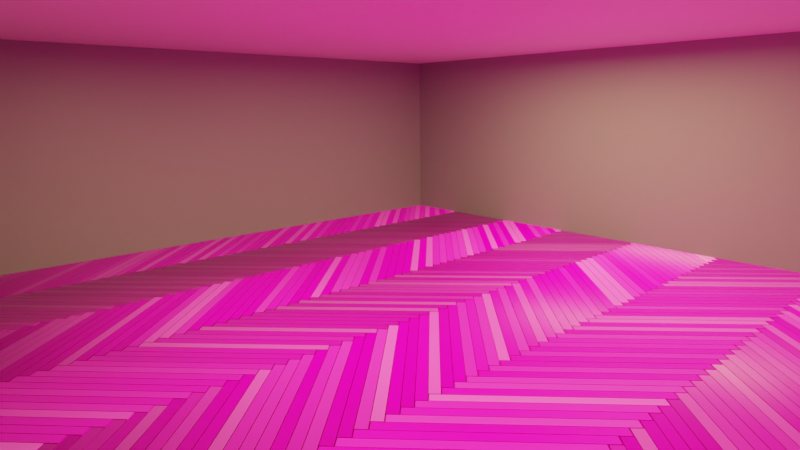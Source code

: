 # Source: Herringbone.blend  (saved by Blender 3.3.0; exported with 4.5.12 LTS)
import bpy
from mathutils import Matrix  # noqa: F401  (used for matrix-valued properties, if any)

bpy.ops.wm.read_factory_settings(use_empty=True)
scene = bpy.context.scene
scene.name = 'Scene'

# ---- collections
col_collection = bpy.data.collections.new('Collection'); scene.collection.children.link(col_collection)

# ---- images (referenced by path relative to the original .blend; pixels are not part of the script)
import os
ASSET_DIR = os.environ.get("B2B_ASSET_DIR", "")  # directory of the original .blend (textures are referenced by path, not embedded)
HERE = os.path.dirname(os.path.abspath(__file__))  # packed textures are extracted next to this script under _unpacked/

def load_image(name, relpath, width, height, colorspace="sRGB"):
    """Load a texture the original file referenced (path relative to the .blend, or extracted next to this script)."""
    p = next((c for c in (os.path.join(HERE, relpath), os.path.join(ASSET_DIR, relpath)) if relpath and os.path.exists(c)), "")
    if p:
        img = bpy.data.images.load(p, check_existing=True)
        img.name = name
    else:  # same state as the original file: an image datablock whose file is absent (Cycles renders it pink)
        img = bpy.data.images.new(name, width, height)
        img.source = "FILE"
        img.filepath = "//" + (relpath or name)
    img.colorspace_settings.name = colorspace
    return img
img_kitchen_wood_diff_4k_jpg = load_image('kitchen_wood_diff_4k.jpg', 'kitchen_wood_diff_4k.jpg', 1024, 1024, 'sRGB')
img_kitchen_wood_rough_4k_jpg = load_image('kitchen_wood_rough_4k.jpg', 'kitchen_wood_rough_4k.jpg', 1024, 1024, 'Non-Color')
img_kitchen_wood_nor_gl_4k_exr = load_image('kitchen_wood_nor_gl_4k.exr', 'kitchen_wood_nor_gl_4k.exr', 1024, 1024, 'Non-Color')

# ---- materials (node trees are filled in below, after node groups)
mat_material = bpy.data.materials.new('Material')
mat_material.alpha_threshold = 0.0
mat_material.line_color = (0.0, 0.0, 0.0, 1.0)
mat_material_001 = bpy.data.materials.new('Material.001')
mat_material_002 = bpy.data.materials.new('Material.002')

# ---- node groups
ng_nodegroup = bpy.data.node_groups.new('NodeGroup', 'GeometryNodeTree')
_s = ng_nodegroup.interface.new_socket(name='Geometry', in_out='OUTPUT', socket_type='NodeSocketGeometry')
_s = ng_nodegroup.interface.new_socket(name='Plank Width', in_out='INPUT', socket_type='NodeSocketFloat')
_s.min_value = -1e+04
_s.max_value = 1e+04
_s = ng_nodegroup.interface.new_socket(name='Plank Length', in_out='INPUT', socket_type='NodeSocketFloat')
_s.min_value = -1e+04
_s.max_value = 1e+04
_s = ng_nodegroup.interface.new_socket(name='Plank Height', in_out='INPUT', socket_type='NodeSocketFloat')
_s.default_value = 0.07
_s.min_value = -1e+04
_s.max_value = 1e+04
_s = ng_nodegroup.interface.new_socket(name='Bevel Width', in_out='INPUT', socket_type='NodeSocketFloat')
_s.default_value = 0.9
_s.min_value = 0.0
_s = ng_nodegroup.interface.new_socket(name='Bevel Length', in_out='INPUT', socket_type='NodeSocketFloat')
_s.default_value = 0.98
_s.min_value = 0.0
_s = ng_nodegroup.interface.new_socket(name='Bevel Height', in_out='INPUT', socket_type='NodeSocketFloat')
_s.default_value = 0.06
ng_nodegroup.is_modifier = True
_N = ng_nodegroup.nodes; _L = ng_nodegroup.links
n0 = _N.new('GeometryNodeStoreNamedAttribute'); n0.name = 'Store Named Attribute'; n0.location = (69, 279)
n0.data_type = 'FLOAT_VECTOR'
n0.domain = 'CORNER'
n0.inputs[2].default_value = 'uv_map'
n1 = _N.new('ShaderNodeCombineXYZ'); n1.name = 'Combine XYZ.001'; n1.location = (-239, 269)
n2 = _N.new('ShaderNodeMath'); n2.name = 'Math.001'; n2.location = (10, 78)
n3 = _N.new('ShaderNodeMath'); n3.name = 'Math'; n3.location = (-210, 71)
n3.operation = 'DIVIDE'
n3.inputs[1].default_value = -2.0
n4 = _N.new('NodeGroupInput'); n4.name = 'Group Input'; n4.location = (-586, 59)
n5 = _N.new('ShaderNodeMath'); n5.name = 'Math.002'; n5.location = (-213, -98)
n5.operation = 'DIVIDE'
n5.inputs[1].default_value = 2.0
n6 = _N.new('GeometryNodeInputIndex'); n6.name = 'Index'; n6.location = (-88, 393)
n7 = _N.new('FunctionNodeCompare'); n7.name = 'Compare'; n7.location = (112, 466)
n7.operation = 'EQUAL'
n7.data_type = 'INT'
n7.inputs[3].default_value = 2
n7.inputs[6].default_value = (0.0, 0.0, 0.0, 0.0)
n7.inputs[7].default_value = (0.0, 0.0, 0.0, 0.0)
n8 = _N.new('ShaderNodeCombineXYZ'); n8.name = 'Combine XYZ.002'; n8.location = (482, 65)
n9 = _N.new('GeometryNodeMeshCube'); n9.name = 'Cube.001'; n9.location = (44, 279)
n10 = _N.new('NodeGroupOutput'); n10.name = 'Group Output'; n10.location = (1200, 186)
n11 = _N.new('GeometryNodeTransform'); n11.name = 'Transform'; n11.location = (990, 223)
n12 = _N.new('GeometryNodeScaleElements'); n12.name = 'Scale Elements'; n12.location = (550, 403)
n12.scale_mode = 'SINGLE_AXIS'
n13 = _N.new('GeometryNodeScaleElements'); n13.name = 'Scale Elements.001'; n13.location = (770, 409)
n13.scale_mode = 'SINGLE_AXIS'
n13.inputs[4].default_value = (0.0, 1.0, 0.0)
n14 = _N.new('GeometryNodeExtrudeMesh'); n14.name = 'Extrude Mesh'; n14.location = (330, 385)
_L.new(n11.outputs[0], n10.inputs[0])
_L.new(n4.outputs[0], n1.inputs[0])
_L.new(n4.outputs[1], n1.inputs[1])
_L.new(n1.outputs[0], n9.inputs[0])
_L.new(n13.outputs[0], n11.inputs[0])
_L.new(n8.outputs[0], n11.inputs[1])
_L.new(n2.outputs[0], n8.inputs[1])
_L.new(n3.outputs[0], n2.inputs[0])
_L.new(n5.outputs[0], n2.inputs[1])
_L.new(n4.outputs[0], n5.inputs[0])
_L.new(n4.outputs[1], n3.inputs[0])
_L.new(n4.outputs[2], n1.inputs[2])
_L.new(n0.outputs[0], n14.inputs[0])
_L.new(n6.outputs[0], n7.inputs[2])
_L.new(n7.outputs[0], n14.inputs[1])
_L.new(n14.outputs[0], n12.inputs[0])
_L.new(n14.outputs[1], n12.inputs[1])
_L.new(n12.outputs[0], n13.inputs[0])
_L.new(n14.outputs[1], n13.inputs[1])
_L.new(n4.outputs[3], n12.inputs[2])
_L.new(n4.outputs[4], n13.inputs[2])
_L.new(n4.outputs[5], n14.inputs[3])
_L.new(n9.outputs[0], n0.inputs[0])
_L.new(n9.outputs[1], n0.inputs[3])
n10.is_active_output = True
ng_herringbone_parquet = bpy.data.node_groups.new('Herringbone Parquet', 'GeometryNodeTree')
_s = ng_herringbone_parquet.interface.new_socket(name='Geometry', in_out='OUTPUT', socket_type='NodeSocketGeometry')
_s = ng_herringbone_parquet.interface.new_socket(name='Columns (Pairs)', in_out='INPUT', socket_type='NodeSocketInt')
_s.default_value = 5
_s.min_value = 2
_s.max_value = 1000
_s = ng_herringbone_parquet.interface.new_socket(name='Rows', in_out='INPUT', socket_type='NodeSocketInt')
_s.default_value = 5
_s.min_value = 2
_s.max_value = 1000
_s = ng_herringbone_parquet.interface.new_socket(name='Plank Width', in_out='INPUT', socket_type='NodeSocketFloat')
_s.min_value = -1e+04
_s.max_value = 1e+04
_s = ng_herringbone_parquet.interface.new_socket(name='Plank Length', in_out='INPUT', socket_type='NodeSocketFloat')
_s.min_value = -1e+04
_s.max_value = 1e+04
_s = ng_herringbone_parquet.interface.new_socket(name='Plank Depth', in_out='INPUT', socket_type='NodeSocketFloat')
_s.default_value = 0.07
_s.min_value = -1e+04
_s.max_value = 1e+04
_s = ng_herringbone_parquet.interface.new_socket(name='Bevel on Width', in_out='INPUT', socket_type='NodeSocketFloat')
_s.default_value = 0.9
_s.min_value = 0.0
_s = ng_herringbone_parquet.interface.new_socket(name='Bevel on Length', in_out='INPUT', socket_type='NodeSocketFloat')
_s.default_value = 0.98
_s.min_value = 0.0
_s = ng_herringbone_parquet.interface.new_socket(name='Bevel Depth', in_out='INPUT', socket_type='NodeSocketFloat')
_s.default_value = 0.06
ng_herringbone_parquet.is_modifier = True
_N = ng_herringbone_parquet.nodes; _L = ng_herringbone_parquet.links
n0 = _N.new('GeometryNodeStoreNamedAttribute'); n0.name = 'Store Named Attribute.001'; n0.location = (507, -428)
n0.data_type = 'FLOAT_VECTOR'
n0.domain = 'CORNER'
n0.inputs[2].default_value = 'uv_map'
n1 = _N.new('GeometryNodeStoreNamedAttribute'); n1.name = 'Store Named Attribute'; n1.location = (301, 638)
n1.data_type = 'FLOAT_VECTOR'
n1.domain = 'CORNER'
n1.inputs[2].default_value = 'uv_map'
n2 = _N.new('GeometryNodeMeshGrid'); n2.name = 'Grid.002'; n2.location = (276, 638)
n3 = _N.new('GeometryNodeJoinGeometry'); n3.name = 'Join Geometry'; n3.location = (1553, 0)
n3.width = 152
n3.hide = True
n4 = _N.new('GeometryNodeTransform'); n4.name = 'Transform'; n4.location = (820, 576)
n5 = _N.new('ShaderNodeCombineXYZ'); n5.name = 'Combine XYZ'; n5.location = (639, 483)
n6 = _N.new('ShaderNodeMath'); n6.name = 'Math.003'; n6.location = (-234, 431)
n6.operation = 'MULTIPLY'
n7 = _N.new('NodeGroupInput'); n7.name = 'Group Input'; n7.location = (-1753, 0)
n8 = _N.new('GeometryNodeGroup'); n8.name = 'Group'; n8.location = (212, -13)
n8.node_tree = ng_nodegroup
n9 = _N.new('GeometryNodeTransform'); n9.name = 'Transform.001'; n9.location = (958, -333)
n9.hide = True
n10 = _N.new('GeometryNodeMeshGrid'); n10.name = 'Grid.001'; n10.location = (482, -428)
n11 = _N.new('NodeReroute'); n11.name = 'Reroute.005'; n11.location = (199, -929)
n11.width = 16
n11.socket_idname = 'NodeSocketInt'
n12 = _N.new('ShaderNodeMath'); n12.name = 'Math.005'; n12.location = (-109, -613)
n12.operation = 'MULTIPLY'
n13 = _N.new('ShaderNodeMath'); n13.name = 'Math.001'; n13.location = (-302, -739)
n13.operation = 'SUBTRACT'
n13.inputs[1].default_value = 1.0
n14 = _N.new('ShaderNodeMath'); n14.name = 'Math.011'; n14.location = (100, -589)
n14.operation = 'MULTIPLY'
n14.inputs[1].default_value = 1.414
n15 = _N.new('ShaderNodeMath'); n15.name = 'Math.004'; n15.location = (-89, -357)
n15.operation = 'MULTIPLY'
n16 = _N.new('ShaderNodeMath'); n16.name = 'Math.014'; n16.location = (-416, -475)
n16.operation = 'MULTIPLY'
n16.inputs[1].default_value = 1.414
n17 = _N.new('ShaderNodeMath'); n17.name = 'Math.015'; n17.location = (-417, -304)
n17.operation = 'SUBTRACT'
n17.inputs[1].default_value = 1.0
n18 = _N.new('NodeReroute'); n18.name = 'Reroute.011'; n18.location = (-1340, -589)
n18.width = 16
n18.socket_idname = 'NodeSocketFloat'
n19 = _N.new('NodeReroute'); n19.name = 'Reroute.008'; n19.location = (-1461, -56)
n19.width = 16
n19.socket_idname = 'NodeSocketInt'
n20 = _N.new('NodeReroute'); n20.name = 'Reroute.012'; n20.location = (-1287, -553)
n20.width = 16
n20.socket_idname = 'NodeSocketFloat'
n21 = _N.new('NodeReroute'); n21.name = 'Reroute.010'; n21.location = (-1433, -79)
n21.width = 16
n21.socket_idname = 'NodeSocketFloat'
n22 = _N.new('NodeReroute'); n22.name = 'Reroute.009'; n22.location = (-1458, -100)
n22.width = 16
n22.socket_idname = 'NodeSocketFloat'
n23 = _N.new('NodeReroute'); n23.name = 'Reroute.013'; n23.location = (-1117, -101)
n23.width = 16
n23.socket_idname = 'NodeSocketFloat'
n24 = _N.new('NodeReroute'); n24.name = 'Reroute.015'; n24.location = (-894, -78)
n24.width = 16
n24.socket_idname = 'NodeSocketFloat'
n25 = _N.new('NodeReroute'); n25.name = 'Reroute.007'; n25.location = (-1369, -33)
n25.width = 16
n25.socket_idname = 'NodeSocketInt'
n26 = _N.new('NodeReroute'); n26.name = 'Reroute.014'; n26.location = (-1211, -414)
n26.width = 16
n26.socket_idname = 'NodeSocketInt'
n27 = _N.new('NodeReroute'); n27.name = 'Reroute.003'; n27.location = (-1010, -928)
n27.width = 16
n27.socket_idname = 'NodeSocketInt'
n28 = _N.new('NodeReroute'); n28.name = 'Reroute.016'; n28.location = (-752, -955)
n28.width = 16
n28.socket_idname = 'NodeSocketInt'
n29 = _N.new('NodeReroute'); n29.name = 'Reroute.004'; n29.location = (213, -956)
n29.width = 16
n29.socket_idname = 'NodeSocketInt'
n30 = _N.new('NodeReroute'); n30.name = 'Reroute'; n30.location = (-1309, -54)
n30.width = 16
n30.socket_idname = 'NodeSocketInt'
n31 = _N.new('NodeReroute'); n31.name = 'Reroute.002'; n31.location = (-936, -851)
n31.width = 16
n31.socket_idname = 'NodeSocketInt'
n32 = _N.new('ShaderNodeMath'); n32.name = 'Math.002'; n32.location = (-213, 822)
n32.operation = 'MULTIPLY'
n33 = _N.new('ShaderNodeMath'); n33.name = 'Math.013'; n33.location = (-433, 707)
n33.operation = 'MULTIPLY'
n33.inputs[1].default_value = 1.414
n34 = _N.new('ShaderNodeMath'); n34.name = 'Math.012'; n34.location = (-432, 874)
n34.operation = 'SUBTRACT'
n34.inputs[1].default_value = 1.0
n35 = _N.new('NodeReroute'); n35.name = 'Reroute.001'; n35.location = (-791, 526)
n35.width = 16
n35.socket_idname = 'NodeSocketInt'
n36 = _N.new('NodeReroute'); n36.name = 'Reroute.017'; n36.location = (-940, -53)
n36.width = 16
n36.socket_idname = 'NodeSocketInt'
n37 = _N.new('NodeReroute'); n37.name = 'Reroute.018'; n37.location = (-498, 501)
n37.width = 16
n37.socket_idname = 'NodeSocketInt'
n38 = _N.new('ShaderNodeMath'); n38.name = 'Math.007'; n38.location = (-47, 442)
n38.operation = 'MULTIPLY'
n38.inputs[1].default_value = 1.414
n39 = _N.new('ShaderNodeMath'); n39.name = 'Math'; n39.location = (-416, 424)
n39.operation = 'SUBTRACT'
n39.inputs[1].default_value = 1.0
n40 = _N.new('NodeReroute'); n40.name = 'Reroute.019'; n40.location = (-267, 247)
n40.width = 16
n40.socket_idname = 'NodeSocketFloat'
n41 = _N.new('ShaderNodeMath'); n41.name = 'Math.010'; n41.location = (-417, 187)
n41.operation = 'MULTIPLY'
n42 = _N.new('ShaderNodeMath'); n42.name = 'Math.006'; n42.location = (-256, 182)
n42.operation = 'DIVIDE'
n42.inputs[1].default_value = 2.0
n43 = _N.new('ShaderNodeMath'); n43.name = 'Math.009'; n43.location = (-98, 180)
n43.operation = 'SQRT'
n43.inputs[1].default_value = 1.0
n44 = _N.new('NodeReroute'); n44.name = 'Reroute.006'; n44.location = (-490, 54)
n44.width = 16
n44.socket_idname = 'NodeSocketFloat'
n45 = _N.new('ShaderNodeMath'); n45.name = 'Math.008'; n45.location = (74, 186)
n45.operation = 'MULTIPLY'
n45.inputs[1].default_value = -1.0
n46 = _N.new('GeometryNodeInstanceOnPoints'); n46.name = 'Instance on Points.002'; n46.location = (1215, 308)
n46.inputs[5].default_value = (0.0, 0.0, -0.7854)
n47 = _N.new('GeometryNodeInstanceOnPoints'); n47.name = 'Instance on Points.001'; n47.location = (1212, -116)
n47.inputs[5].default_value = (0.0, 0.0, 0.7854)
n48 = _N.new('NodeGroupOutput'); n48.name = 'Group Output'; n48.location = (1778, 19)
_L.new(n3.outputs[0], n48.inputs[0])
_L.new(n7.outputs[0], n25.inputs[0])
_L.new(n7.outputs[1], n19.inputs[0])
_L.new(n7.outputs[3], n22.inputs[0])
_L.new(n7.outputs[2], n21.inputs[0])
_L.new(n9.outputs[0], n47.inputs[0])
_L.new(n8.outputs[0], n47.inputs[2])
_L.new(n24.outputs[0], n8.inputs[0])
_L.new(n23.outputs[0], n8.inputs[1])
_L.new(n4.outputs[0], n46.inputs[0])
_L.new(n8.outputs[0], n46.inputs[2])
_L.new(n46.outputs[0], n3.inputs[0])
_L.new(n1.outputs[0], n4.inputs[0])
_L.new(n0.outputs[0], n9.inputs[0])
_L.new(n35.outputs[0], n2.inputs[2])
_L.new(n37.outputs[0], n2.inputs[3])
_L.new(n19.outputs[0], n30.inputs[0])
_L.new(n25.outputs[0], n35.inputs[0])
_L.new(n11.outputs[0], n10.inputs[2])
_L.new(n29.outputs[0], n10.inputs[3])
_L.new(n30.outputs[0], n31.inputs[0])
_L.new(n32.outputs[0], n2.inputs[0])
_L.new(n39.outputs[0], n6.inputs[0])
_L.new(n40.outputs[0], n6.inputs[1])
_L.new(n38.outputs[0], n2.inputs[1])
_L.new(n17.outputs[0], n15.inputs[0])
_L.new(n14.outputs[0], n10.inputs[1])
_L.new(n47.outputs[0], n3.inputs[0])
_L.new(n28.outputs[0], n29.inputs[0])
_L.new(n27.outputs[0], n11.inputs[0])
_L.new(n41.outputs[0], n42.inputs[0])
_L.new(n5.outputs[0], n4.inputs[1])
_L.new(n45.outputs[0], n5.inputs[0])
_L.new(n43.outputs[0], n45.inputs[0])
_L.new(n42.outputs[0], n43.inputs[0])
_L.new(n44.outputs[0], n41.inputs[0])
_L.new(n24.outputs[0], n44.inputs[0])
_L.new(n44.outputs[0], n41.inputs[1])
_L.new(n45.outputs[0], n5.inputs[1])
_L.new(n36.outputs[0], n39.inputs[0])
_L.new(n15.outputs[0], n10.inputs[0])
_L.new(n6.outputs[0], n38.inputs[0])
_L.new(n12.outputs[0], n14.inputs[0])
_L.new(n20.outputs[0], n12.inputs[0])
_L.new(n13.outputs[0], n12.inputs[1])
_L.new(n31.outputs[0], n13.inputs[0])
_L.new(n34.outputs[0], n32.inputs[0])
_L.new(n33.outputs[0], n32.inputs[1])
_L.new(n35.outputs[0], n34.inputs[0])
_L.new(n23.outputs[0], n33.inputs[0])
_L.new(n16.outputs[0], n15.inputs[1])
_L.new(n18.outputs[0], n16.inputs[0])
_L.new(n26.outputs[0], n17.inputs[0])
_L.new(n7.outputs[4], n8.inputs[2])
_L.new(n7.outputs[5], n8.inputs[3])
_L.new(n7.outputs[6], n8.inputs[4])
_L.new(n7.outputs[7], n8.inputs[5])
_L.new(n22.outputs[0], n18.inputs[0])
_L.new(n21.outputs[0], n20.inputs[0])
_L.new(n22.outputs[0], n23.inputs[0])
_L.new(n25.outputs[0], n26.inputs[0])
_L.new(n21.outputs[0], n24.inputs[0])
_L.new(n26.outputs[0], n27.inputs[0])
_L.new(n31.outputs[0], n28.inputs[0])
_L.new(n30.outputs[0], n36.inputs[0])
_L.new(n36.outputs[0], n37.inputs[0])
_L.new(n24.outputs[0], n40.inputs[0])
_L.new(n2.outputs[0], n1.inputs[0])
_L.new(n2.outputs[1], n1.inputs[3])
_L.new(n10.outputs[0], n0.inputs[0])
_L.new(n10.outputs[1], n0.inputs[3])
n48.is_active_output = True
ng_geometry_nodes = bpy.data.node_groups.new('Geometry Nodes', 'GeometryNodeTree')
_s = ng_geometry_nodes.interface.new_socket(name='Geometry', in_out='OUTPUT', socket_type='NodeSocketGeometry')
_s = ng_geometry_nodes.interface.new_socket(name='Index', in_out='OUTPUT', socket_type='NodeSocketInt')
_s = ng_geometry_nodes.interface.new_socket(name='Geometry', in_out='INPUT', socket_type='NodeSocketGeometry')
ng_geometry_nodes.is_modifier = True
_N = ng_geometry_nodes.nodes; _L = ng_geometry_nodes.links
n0 = _N.new('NodeGroupOutput'); n0.name = 'Group Output'; n0.location = (375, -174)
n1 = _N.new('GeometryNodeSetMaterial'); n1.name = 'Set Material'; n1.location = (154, -91)
n1.inputs[2].default_value = mat_material
n2 = _N.new('GeometryNodeInputIndex'); n2.name = 'Index'; n2.location = (142, -236)
n3 = _N.new('GeometryNodeGroup'); n3.name = 'Group.001'; n3.location = (-123, -84)
n3.width = 219
n3.node_tree = ng_herringbone_parquet
n3.inputs[0].default_value = 5
n3.inputs[1].default_value = 90
n3.inputs[2].default_value = 0.075
n3.inputs[3].default_value = 1.32
n3.inputs[4].default_value = 0.05
n3.inputs[5].default_value = 0.94
n3.inputs[6].default_value = 0.99
n3.inputs[7].default_value = 0.01
_L.new(n1.outputs[0], n0.inputs[0])
_L.new(n2.outputs[0], n0.inputs[1])
_L.new(n3.outputs[0], n1.inputs[0])
n0.is_active_output = True

# ---- material node trees
mat_material.use_nodes = True; mat_material.node_tree.nodes.clear()
_N = mat_material.node_tree.nodes; _L = mat_material.node_tree.links
n0 = _N.new('NodeFrame'); n0.name = 'Frame'; n0.location = (-1136, 254)
n0.label = 'Mapping'
n0.width = 427
n1 = _N.new('NodeFrame'); n1.name = 'Frame.001'; n1.location = (-467, 454)
n1.label = 'Textures'
n1.width = 358
n2 = _N.new('ShaderNodeOutputMaterial'); n2.name = 'Material Output'; n2.location = (518, 190)
n3 = _N.new('ShaderNodeTexImage'); n3.name = 'Image Texture'; n3.location = (88, -30)
n3.label = 'Base Color'
n3.image = img_kitchen_wood_diff_4k_jpg
n4 = _N.new('ShaderNodeTexImage'); n4.name = 'Image Texture.001'; n4.location = (88, -310)
n4.label = 'Roughness'
n4.image = img_kitchen_wood_rough_4k_jpg
n5 = _N.new('ShaderNodeTexImage'); n5.name = 'Image Texture.002'; n5.location = (88, -590)
n5.label = 'Normal'
n5.image = img_kitchen_wood_nor_gl_4k_exr
n6 = _N.new('ShaderNodeNormalMap'); n6.name = 'Normal Map'; n6.location = (-79, -136)
n7 = _N.new('ShaderNodeMapping'); n7.name = 'Mapping'; n7.location = (257, -30)
n8 = _N.new('NodeReroute'); n8.name = 'Reroute'; n8.location = (38, -485)
n8.width = 16
n8.socket_idname = 'NodeSocketVector'
n9 = _N.new('ShaderNodeTexCoord'); n9.name = 'Texture Coordinate'; n9.location = (30, -30)
n10 = _N.new('ShaderNodeBsdfPrincipled'); n10.name = 'Principled BSDF'; n10.location = (182, 300)
n10.distribution = 'GGX'
n10.subsurface_method = 'RANDOM_WALK_SKIN'
n10.inputs[3].default_value = 1.45
n10.inputs[27].default_value = (0.0, 0.0, 0.0, 1.0)
n10.inputs[28].default_value = 1.0
n11 = _N.new('ShaderNodeMath'); n11.name = 'Math'; n11.location = (37, -338)
n11.operation = 'MULTIPLY'
n11.inputs[1].default_value = 34.4
n12 = _N.new('ShaderNodeObjectInfo'); n12.name = 'Object Info'; n12.location = (-1319, -15)
n13 = _N.new('ShaderNodeObjectInfo'); n13.name = 'Object Info.001'; n13.location = (-647, 428)
n14 = _N.new('ShaderNodeBrightContrast'); n14.name = 'Bright/Contrast'; n14.location = (10, 455)
n14.inputs[2].default_value = 0.6
n15 = _N.new('ShaderNodeFloatCurve'); n15.name = 'Float Curve'; n15.location = (-310, 372)
_c = n15.mapping.curves[0]
while len(_c.points) > 2: _c.points.remove(_c.points[-1])
_c.points[0].location = (0.0, 0.0625); _c.points[0].handle_type = 'AUTO'
_c.points[1].location = (0.32727, 0.375); _c.points[1].handle_type = 'AUTO'
_p = _c.points.new(0.46364, 0.2875); _p.handle_type = 'AUTO'
_p = _c.points.new(0.65455, 0.2); _p.handle_type = 'AUTO'
_p = _c.points.new(0.79545, 0.4875); _p.handle_type = 'AUTO'
_p = _c.points.new(1.0, 0.45625); _p.handle_type = 'AUTO'
n15.mapping.update()
n3.parent = n1
n4.parent = n1
n5.parent = n1
n7.parent = n0
n8.parent = n1
n9.parent = n0
n11.parent = n0
_L.new(n10.outputs[0], n2.inputs[0])
_L.new(n14.outputs[0], n10.inputs[0])
_L.new(n4.outputs[0], n10.inputs[2])
_L.new(n5.outputs[0], n6.inputs[1])
_L.new(n6.outputs[0], n10.inputs[5])
_L.new(n8.outputs[0], n3.inputs[0])
_L.new(n8.outputs[0], n4.inputs[0])
_L.new(n8.outputs[0], n5.inputs[0])
_L.new(n7.outputs[0], n8.inputs[0])
_L.new(n9.outputs[0], n7.inputs[0])
_L.new(n11.outputs[0], n7.inputs[1])
_L.new(n12.outputs[5], n11.inputs[0])
_L.new(n3.outputs[0], n14.inputs[0])
_L.new(n15.outputs[0], n14.inputs[1])
_L.new(n13.outputs[5], n15.inputs[1])
n2.is_active_output = True
mat_material_001.use_nodes = True; mat_material_001.node_tree.nodes.clear()
_N = mat_material_001.node_tree.nodes; _L = mat_material_001.node_tree.links
n0 = _N.new('ShaderNodeBsdfPrincipled'); n0.name = 'Principled BSDF'; n0.location = (10, 300)
n0.distribution = 'GGX'
n0.subsurface_method = 'RANDOM_WALK_SKIN'
n0.inputs[0].default_value = (0.2397, 0.2803, 0.2883, 1.0)
n0.inputs[3].default_value = 1.45
n0.inputs[27].default_value = (0.0, 0.0, 0.0, 1.0)
n0.inputs[28].default_value = 1.0
n1 = _N.new('ShaderNodeOutputMaterial'); n1.name = 'Material Output'; n1.location = (300, 300)
_L.new(n0.outputs[0], n1.inputs[0])
n1.is_active_output = True
mat_material_002.use_nodes = True; mat_material_002.node_tree.nodes.clear()
_N = mat_material_002.node_tree.nodes; _L = mat_material_002.node_tree.links
n0 = _N.new('ShaderNodeBsdfPrincipled'); n0.name = 'Principled BSDF'; n0.location = (10, 300)
n0.distribution = 'GGX'
n0.subsurface_method = 'RANDOM_WALK_SKIN'
n0.inputs[3].default_value = 1.45
n0.inputs[27].default_value = (0.0, 0.0, 0.0, 1.0)
n0.inputs[28].default_value = 1.0
n1 = _N.new('ShaderNodeOutputMaterial'); n1.name = 'Material Output'; n1.location = (300, 300)
_L.new(n0.outputs[0], n1.inputs[0])
n1.is_active_output = True

# ---- world
world_world = bpy.data.worlds.new('World'); scene.world = world_world
world_world.use_nodes = True; world_world.node_tree.nodes.clear()
_N = world_world.node_tree.nodes; _L = world_world.node_tree.links
n0 = _N.new('ShaderNodeOutputWorld'); n0.name = 'World Output'; n0.location = (300, 300)
n1 = _N.new('ShaderNodeBackground'); n1.name = 'Background'; n1.location = (10, 300)
n1.inputs[0].default_value = (0.05088, 0.05088, 0.05088, 1.0)
_L.new(n1.outputs[0], n0.inputs[0])
n0.is_active_output = True
world_world.color = (0.05088, 0.05088, 0.05088)
world_world.use_sun_shadow = False
world_world.sun_shadow_jitter_overblur = 0.0

# ---- cameras
cam_camera = bpy.data.cameras.new('Camera')
cam_camera.clip_end = 100.0
cam_camera.lens = 26.04
cam_camera.ortho_scale = 7.314
cam_camera.shift_y = -0.15
cam_camera.lens_unit = 'FOV'

# ---- lights
light_light = bpy.data.lights.new('Light', 'AREA')
light_light.transmission_factor = 0.0
light_light.energy = 78.54
light_light.shadow_soft_size = 0.1
light_light.shadow_maximum_resolution = 0.006
light_light.use_absolute_resolution = True
light_light.shape = 'RECTANGLE'
light_light.size = 0.1
light_light.size_y = 0.1
light_light.use_nodes = True; light_light.node_tree.nodes.clear()
_N = light_light.node_tree.nodes; _L = light_light.node_tree.links
n0 = _N.new('ShaderNodeEmission'); n0.name = 'Emission'; n0.location = (10, 300)
n1 = _N.new('ShaderNodeOutputLight'); n1.name = 'Light Output'; n1.location = (300, 300)
n2 = _N.new('ShaderNodeBlackbody'); n2.name = 'Blackbody'; n2.location = (-190, 280)
n2.inputs[0].default_value = 3500.0
_L.new(n0.outputs[0], n1.inputs[0])
_L.new(n2.outputs[0], n0.inputs[0])
n1.is_active_output = True
light_light_001 = bpy.data.lights.new('Light.001', 'AREA')
light_light_001.transmission_factor = 0.0
light_light_001.energy = 78.54
light_light_001.shadow_soft_size = 0.1
light_light_001.shadow_maximum_resolution = 0.006
light_light_001.use_absolute_resolution = True
light_light_001.shape = 'RECTANGLE'
light_light_001.size = 0.1
light_light_001.size_y = 0.1
light_light_001.use_nodes = True; light_light_001.node_tree.nodes.clear()
_N = light_light_001.node_tree.nodes; _L = light_light_001.node_tree.links
n0 = _N.new('ShaderNodeEmission'); n0.name = 'Emission'; n0.location = (10, 300)
n1 = _N.new('ShaderNodeOutputLight'); n1.name = 'Light Output'; n1.location = (300, 300)
n2 = _N.new('ShaderNodeBlackbody'); n2.name = 'Blackbody'; n2.location = (-190, 280)
n2.inputs[0].default_value = 3500.0
_L.new(n0.outputs[0], n1.inputs[0])
_L.new(n2.outputs[0], n0.inputs[0])
n1.is_active_output = True

# ---- meshes
me_cube = bpy.data.meshes.new('Cube')
me_cube.from_pydata([(1.0, 1.0, 1.0), (1.0, 1.0, -1.0), (1.0, -1.0, 1.0), (1.0, -1.0, -1.0), (-1.0, 1.0, 1.0), (-1.0, 1.0, -1.0), (-1.0, -1.0, 1.0), (-1.0, -1.0, -1.0)], [], [(0, 4, 6, 2), (3, 2, 6, 7), (7, 6, 4, 5), (5, 1, 3, 7), (1, 0, 2, 3), (5, 4, 0, 1)])
_uv = me_cube.uv_layers.new(name='UVMap')
_uv.uv.foreach_set('vector', [0.625, 0.5, 0.875, 0.5, 0.875, 0.75, 0.625, 0.75, 0.375, 0.75, 0.625, 0.75, 0.625, 1.0, 0.375, 1.0, 0.375, 0.0, 0.625, 0.0, 0.625, 0.25, 0.375, 0.25, 0.125, 0.5, 0.375, 0.5, 0.375, 0.75, 0.125, 0.75, 0.375, 0.5, 0.625, 0.5, 0.625, 0.75, 0.375, 0.75, 0.375, 0.25, 0.625, 0.25, 0.625, 0.5, 0.375, 0.5])
me_cube.materials.append(mat_material)
me_cube.use_remesh_preserve_volume = False
me_cube.use_remesh_preserve_attributes = False
me_cube.use_mirror_vertex_groups = False
me_cube.update()
me_plane_003 = bpy.data.meshes.new('Plane.003')
me_plane_003.from_pydata([(-1.0, 4.371e-08, -1.0), (1.0, 4.371e-08, -1.0), (-1.0, -4.371e-08, 1.0), (1.0, -4.371e-08, 1.0), (0.9362, 0.2318, -1.0), (0.9362, -7.033, -1.0), (0.9362, 0.2318, 1.0), (0.9362, -7.033, 1.0), (0.9809, -7.003, -1.0), (-1.019, -7.003, -1.0), (0.9809, -7.003, 1.0), (-1.019, -7.003, 1.0), (-0.9553, -7.234, -1.0), (-0.9553, 0.0303, -1.0), (-0.9553, -7.234, 1.0), (-0.9553, 0.0303, 1.0)], [], [(0, 1, 3, 2), (4, 5, 7, 6), (8, 9, 11, 10), (12, 13, 15, 14)])
_uv = me_plane_003.uv_layers.new(name='UVMap')
_uv.uv.foreach_set('vector', [0.0, 0.0, 1.0, 0.0, 1.0, 1.0, 0.0, 1.0, 0.0, 0.0, 1.0, 0.0, 1.0, 1.0, 0.0, 1.0, 0.0, 0.0, 1.0, 0.0, 1.0, 1.0, 0.0, 1.0, 0.0, 0.0, 1.0, 0.0, 1.0, 1.0, 0.0, 1.0])
me_plane_003.materials.append(mat_material_001)
me_plane_003.update()
me_plane_004 = bpy.data.meshes.new('Plane.004')
me_plane_004.from_pydata([(-1.0, -1.0, 0.0), (1.0, -1.0, 0.0), (-1.0, 1.0, 0.0), (1.0, 1.0, 0.0)], [], [(0, 1, 3, 2)])
_uv = me_plane_004.uv_layers.new(name='UVMap')
_uv.uv.foreach_set('vector', [0.0, 0.0, 1.0, 0.0, 1.0, 1.0, 0.0, 1.0])
me_plane_004.materials.append(mat_material_002)
me_plane_004.update()

# ---- objects
ob_cube = bpy.data.objects.new('Cube', me_cube)
ob_light = bpy.data.objects.new('Light', light_light)
ob_camera = bpy.data.objects.new('Camera', cam_camera)
ob_plane_003 = bpy.data.objects.new('Plane.003', me_plane_003)
ob_plane_004 = bpy.data.objects.new('Plane.004', me_plane_004)
ob_light_001 = bpy.data.objects.new('Light.001', light_light_001)

# ---- transforms, parenting, visibility, modifiers, constraints
ob_cube.location = (0.3052, -2.747, 0.0)
ob_cube.lock_rotations_4d = False
ob_cube.empty_display_type = 'ARROWS'
ob_cube.lineart.crease_threshold = 0.0
_m = ob_cube.modifiers.new('GeometryNodes', 'NODES')
_m.node_group = ng_geometry_nodes
ob_light.location = (0.3528, -1.68, 2.242)
ob_light.scale = (28.32, 1.0, 1.0)
ob_light.lock_rotations_4d = False
ob_light.empty_display_type = 'ARROWS'
ob_light.color = (0.0, 0.0, 0.0, 0.0)
ob_light.lineart.crease_threshold = 0.0
ob_camera.location = (3.536, -6.562, 1.676)
ob_camera.rotation_euler = (1.571, 0.007796, 0.8412)
ob_camera.lock_rotations_4d = False
ob_camera.empty_display_type = 'ARROWS'
ob_camera.color = (0.0, 0.0, 0.0, 0.0)
ob_camera.display_type = 'WIRE'
ob_camera.lineart.crease_threshold = 0.0
ob_plane_003.location = (-3.313, -3.401, 1.221)
ob_plane_003.rotation_euler = (0.0, -0.0, -4.712)
ob_plane_003.scale = (3.632, 1.0, 1.219)
ob_plane_004.location = (0.3052, -3.313, 2.354)
ob_plane_004.scale = (4.003, 4.003, 4.003)
ob_light_001.location = (0.3528, -4.601, 2.242)
ob_light_001.scale = (28.32, 1.0, 1.0)
ob_light_001.lock_rotations_4d = False
ob_light_001.empty_display_type = 'ARROWS'
ob_light_001.color = (0.0, 0.0, 0.0, 0.0)
ob_light_001.lineart.crease_threshold = 0.0

# ---- collection membership
col_collection.objects.link(ob_cube)
col_collection.objects.link(ob_light)
col_collection.objects.link(ob_camera)
col_collection.objects.link(ob_plane_003)
col_collection.objects.link(ob_plane_004)
col_collection.objects.link(ob_light_001)

# ---- scene / render settings (as saved in the file)
scene.camera = ob_camera
scene.frame_start = 1; scene.frame_end = 250; scene.frame_set(1)
scene.render.engine = 'CYCLES'
scene.render.resolution_percentage = 51
scene.cycles.sampling_pattern = 'TABULATED_SOBOL'
scene.cycles.use_light_tree = False
scene.view_settings.view_transform = 'Filmic'
bpy.context.view_layer.update()
